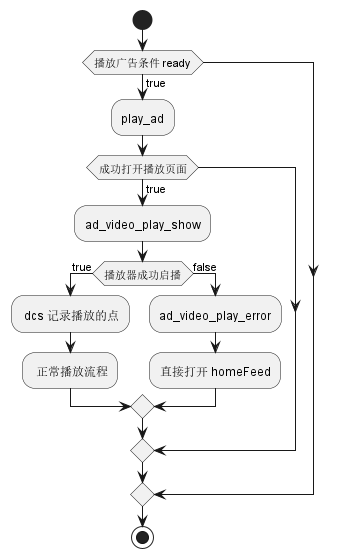

The diagram above was rendered by PlantUML. Its source (embedded in the PNG):
@startuml


start
if(播放广告条件 ready) then (true)
    :play_ad;

if(成功打开播放页面) then (true)
    :ad_video_play_show;

if(播放器成功启播) then (true)
    : dcs 记录播放的点;
    : 正常播放流程;
    else (false)
    :ad_video_play_error;
    :直接打开 homeFeed;
endif
endif
endif

stop

@enduml